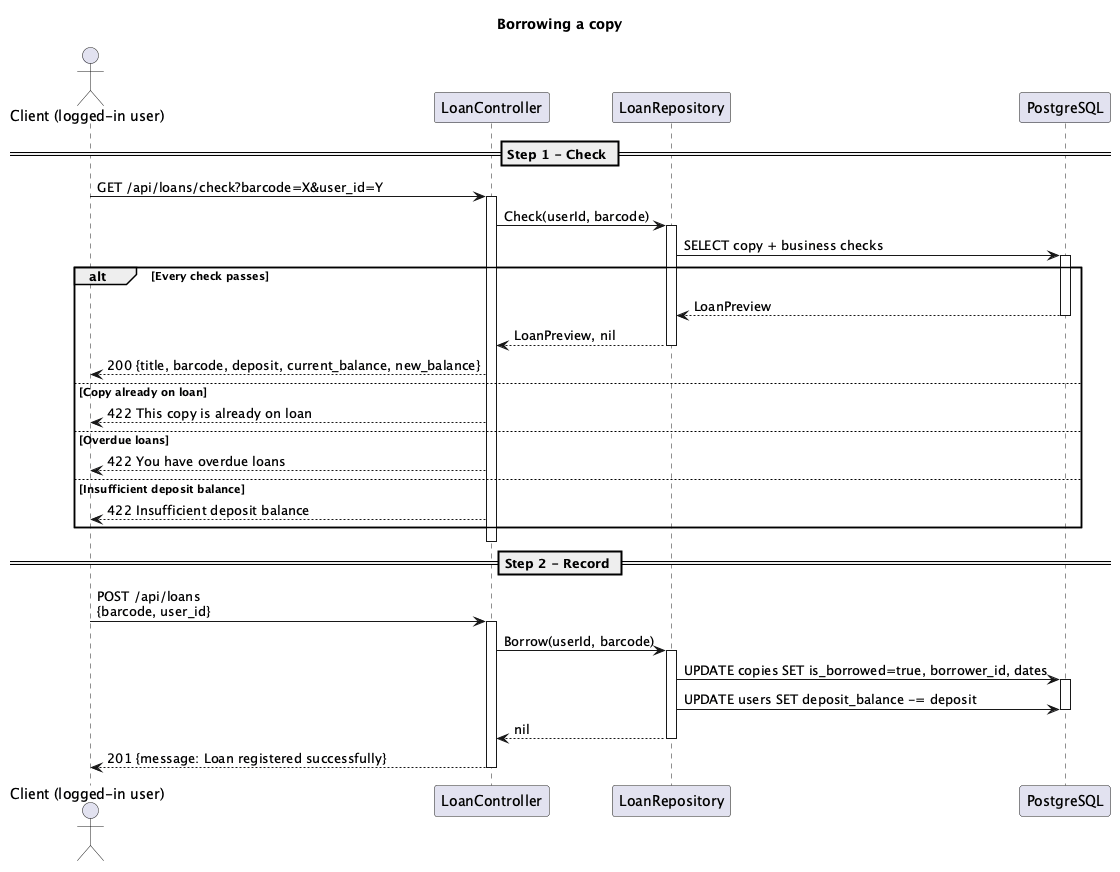

The diagram above was rendered by PlantUML. Its source (embedded in the PNG):
@startuml
title Borrowing a copy

actor "Client (logged-in user)" as C
participant "LoanController" as CTL
participant "LoanRepository" as LR
participant "PostgreSQL" as DB

== Step 1 - Check ==
C -> CTL : GET /api/loans/check?barcode=X&user_id=Y
activate CTL
CTL -> LR : Check(userId, barcode)
activate LR
LR -> DB : SELECT copy + business checks
activate DB
alt Every check passes
DB --> LR : LoanPreview
deactivate DB
LR --> CTL : LoanPreview, nil
deactivate LR
CTL --> C : 200 {title, barcode, deposit, current_balance, new_balance}
else Copy already on loan
CTL --> C : 422 This copy is already on loan
else Overdue loans
CTL --> C : 422 You have overdue loans
else Insufficient deposit balance
CTL --> C : 422 Insufficient deposit balance
end
deactivate CTL

== Step 2 - Record ==
C -> CTL : POST /api/loans\n{barcode, user_id}
activate CTL
CTL -> LR : Borrow(userId, barcode)
activate LR
LR -> DB : UPDATE copies SET is_borrowed=true, borrower_id, dates
activate DB
LR -> DB : UPDATE users SET deposit_balance -= deposit
deactivate DB
LR --> CTL : nil
deactivate LR
CTL --> C : 201 {message: Loan registered successfully}
deactivate CTL
@enduml